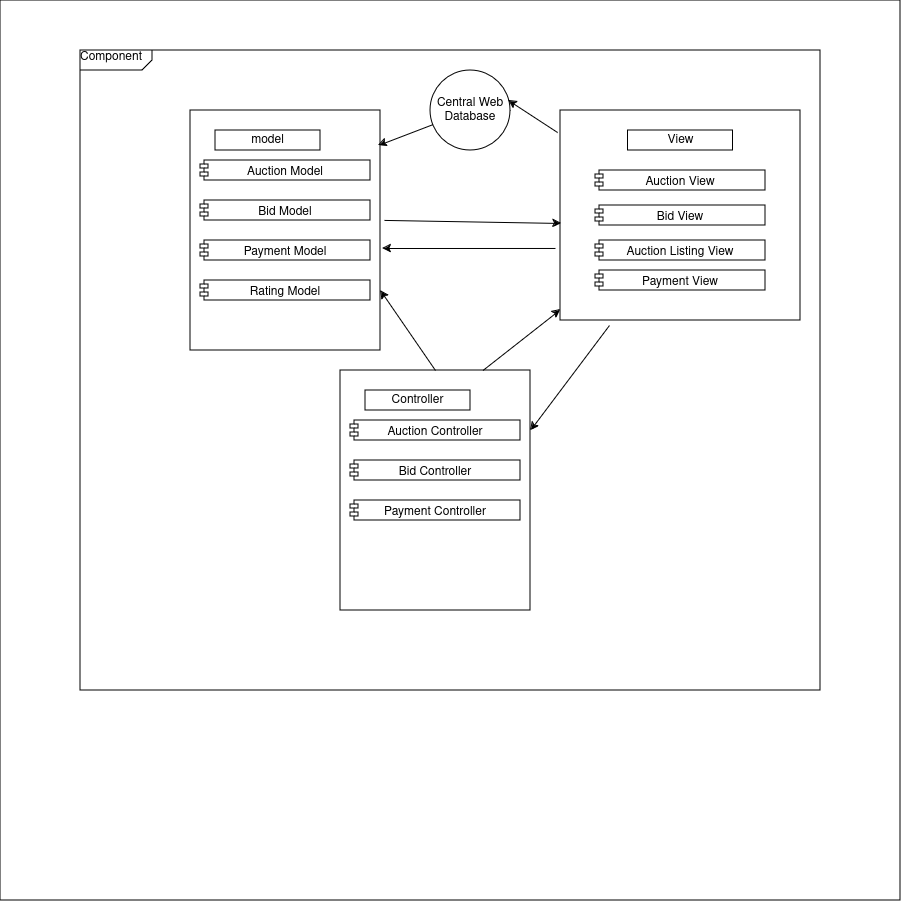

The diagram above was exported from draw.io. Its source (the exported page's mxGraphModel, read from the mxfile embedded in the PNG):
<mxGraphModel dx="1173" dy="2783" grid="1" gridSize="10" guides="1" tooltips="1" connect="1" arrows="1" fold="1" page="1" pageScale="1" pageWidth="850" pageHeight="1100" math="0" shadow="0">
  <root>
    <mxCell id="0" />
    <mxCell id="1" parent="0" />
    <mxCell id="fUdWNnfSrAaESrXu5sF--59" value="" style="whiteSpace=wrap;html=1;aspect=fixed;" vertex="1" parent="1">
      <mxGeometry x="310" y="-1110" width="900" height="900" as="geometry" />
    </mxCell>
    <mxCell id="fUdWNnfSrAaESrXu5sF--2" value="&lt;div align=&quot;left&quot;&gt;Component&lt;br&gt;&lt;/div&gt;" style="html=1;shape=mxgraph.sysml.package;html=1;overflow=fill;whiteSpace=wrap;labelX=72;" vertex="1" parent="1">
      <mxGeometry x="390" y="-1060" width="740" height="640" as="geometry" />
    </mxCell>
    <mxCell id="fUdWNnfSrAaESrXu5sF--8" value="" style="html=1;dropTarget=0;whiteSpace=wrap;" vertex="1" parent="1">
      <mxGeometry x="870" y="-1000" width="240" height="210" as="geometry" />
    </mxCell>
    <mxCell id="fUdWNnfSrAaESrXu5sF--20" value="" style="html=1;dropTarget=0;whiteSpace=wrap;" vertex="1" parent="1">
      <mxGeometry x="500" y="-1000" width="190" height="240" as="geometry" />
    </mxCell>
    <mxCell id="fUdWNnfSrAaESrXu5sF--21" value="Auction Model" style="shape=module;jettyWidth=8;jettyHeight=4;" vertex="1" parent="fUdWNnfSrAaESrXu5sF--20">
      <mxGeometry x="1" width="170" height="20" relative="1" as="geometry">
        <mxPoint x="-180" y="50" as="offset" />
      </mxGeometry>
    </mxCell>
    <mxCell id="fUdWNnfSrAaESrXu5sF--24" value="model" style="html=1;whiteSpace=wrap;" vertex="1" parent="1">
      <mxGeometry x="525" y="-980" width="105" height="20" as="geometry" />
    </mxCell>
    <mxCell id="fUdWNnfSrAaESrXu5sF--25" value="Bid Model" style="shape=module;jettyWidth=8;jettyHeight=4;" vertex="1" parent="1">
      <mxGeometry x="510" y="-910" width="170" height="20" as="geometry" />
    </mxCell>
    <mxCell id="fUdWNnfSrAaESrXu5sF--26" value="Payment Model" style="shape=module;jettyWidth=8;jettyHeight=4;" vertex="1" parent="1">
      <mxGeometry x="510" y="-870" width="170" height="20" as="geometry" />
    </mxCell>
    <mxCell id="fUdWNnfSrAaESrXu5sF--27" value="Rating Model" style="shape=module;jettyWidth=8;jettyHeight=4;" vertex="1" parent="1">
      <mxGeometry x="510" y="-830" width="170" height="20" as="geometry" />
    </mxCell>
    <mxCell id="fUdWNnfSrAaESrXu5sF--34" value="View" style="html=1;whiteSpace=wrap;" vertex="1" parent="1">
      <mxGeometry x="937.5" y="-980" width="105" height="20" as="geometry" />
    </mxCell>
    <mxCell id="fUdWNnfSrAaESrXu5sF--35" value="Auction View" style="shape=module;jettyWidth=8;jettyHeight=4;" vertex="1" parent="1">
      <mxGeometry x="905" y="-940" width="170" height="20" as="geometry" />
    </mxCell>
    <mxCell id="fUdWNnfSrAaESrXu5sF--36" value="Bid View" style="shape=module;jettyWidth=8;jettyHeight=4;" vertex="1" parent="1">
      <mxGeometry x="905" y="-905" width="170" height="20" as="geometry" />
    </mxCell>
    <mxCell id="fUdWNnfSrAaESrXu5sF--37" value="Auction Listing View" style="shape=module;jettyWidth=8;jettyHeight=4;" vertex="1" parent="1">
      <mxGeometry x="905" y="-870" width="170" height="20" as="geometry" />
    </mxCell>
    <mxCell id="fUdWNnfSrAaESrXu5sF--39" value="Payment View" style="shape=module;jettyWidth=8;jettyHeight=4;" vertex="1" parent="1">
      <mxGeometry x="905" y="-840" width="170" height="20" as="geometry" />
    </mxCell>
    <mxCell id="fUdWNnfSrAaESrXu5sF--40" value="" style="html=1;dropTarget=0;whiteSpace=wrap;" vertex="1" parent="1">
      <mxGeometry x="650" y="-740" width="190" height="240" as="geometry" />
    </mxCell>
    <mxCell id="fUdWNnfSrAaESrXu5sF--41" value="Auction Controller" style="shape=module;jettyWidth=8;jettyHeight=4;" vertex="1" parent="fUdWNnfSrAaESrXu5sF--40">
      <mxGeometry x="1" width="170" height="20" relative="1" as="geometry">
        <mxPoint x="-180" y="50" as="offset" />
      </mxGeometry>
    </mxCell>
    <mxCell id="fUdWNnfSrAaESrXu5sF--42" value="Controller" style="html=1;whiteSpace=wrap;" vertex="1" parent="1">
      <mxGeometry x="675" y="-720" width="105" height="20" as="geometry" />
    </mxCell>
    <mxCell id="fUdWNnfSrAaESrXu5sF--43" value="Bid Controller" style="shape=module;jettyWidth=8;jettyHeight=4;" vertex="1" parent="1">
      <mxGeometry x="660" y="-650" width="170" height="20" as="geometry" />
    </mxCell>
    <mxCell id="fUdWNnfSrAaESrXu5sF--44" value="Payment Controller" style="shape=module;jettyWidth=8;jettyHeight=4;" vertex="1" parent="1">
      <mxGeometry x="660" y="-610" width="170" height="20" as="geometry" />
    </mxCell>
    <mxCell id="fUdWNnfSrAaESrXu5sF--46" value="Central Web Database" style="ellipse;whiteSpace=wrap;html=1;aspect=fixed;" vertex="1" parent="1">
      <mxGeometry x="740" y="-1040" width="80" height="80" as="geometry" />
    </mxCell>
    <mxCell id="fUdWNnfSrAaESrXu5sF--51" value="" style="endArrow=classic;html=1;rounded=0;exitX=1.021;exitY=0.458;exitDx=0;exitDy=0;exitPerimeter=0;entryX=0.004;entryY=0.538;entryDx=0;entryDy=0;entryPerimeter=0;" edge="1" parent="1" source="fUdWNnfSrAaESrXu5sF--20" target="fUdWNnfSrAaESrXu5sF--8">
      <mxGeometry width="50" height="50" relative="1" as="geometry">
        <mxPoint x="760" y="-810" as="sourcePoint" />
        <mxPoint x="810" y="-860" as="targetPoint" />
      </mxGeometry>
    </mxCell>
    <mxCell id="fUdWNnfSrAaESrXu5sF--52" value="" style="endArrow=classic;html=1;rounded=0;exitX=-0.021;exitY=0.657;exitDx=0;exitDy=0;exitPerimeter=0;entryX=1.011;entryY=0.575;entryDx=0;entryDy=0;entryPerimeter=0;" edge="1" parent="1" source="fUdWNnfSrAaESrXu5sF--8" target="fUdWNnfSrAaESrXu5sF--20">
      <mxGeometry width="50" height="50" relative="1" as="geometry">
        <mxPoint x="704" y="-880" as="sourcePoint" />
        <mxPoint x="881" y="-877" as="targetPoint" />
      </mxGeometry>
    </mxCell>
    <mxCell id="fUdWNnfSrAaESrXu5sF--53" value="" style="endArrow=classic;html=1;rounded=0;exitX=0.5;exitY=0;exitDx=0;exitDy=0;entryX=1;entryY=0.75;entryDx=0;entryDy=0;" edge="1" parent="1" source="fUdWNnfSrAaESrXu5sF--40" target="fUdWNnfSrAaESrXu5sF--20">
      <mxGeometry width="50" height="50" relative="1" as="geometry">
        <mxPoint x="875" y="-852" as="sourcePoint" />
        <mxPoint x="702" y="-852" as="targetPoint" />
      </mxGeometry>
    </mxCell>
    <mxCell id="fUdWNnfSrAaESrXu5sF--54" value="" style="endArrow=classic;html=1;rounded=0;exitX=0.204;exitY=1.024;exitDx=0;exitDy=0;entryX=1;entryY=0.25;entryDx=0;entryDy=0;exitPerimeter=0;" edge="1" parent="1" source="fUdWNnfSrAaESrXu5sF--8" target="fUdWNnfSrAaESrXu5sF--40">
      <mxGeometry width="50" height="50" relative="1" as="geometry">
        <mxPoint x="925" y="-660" as="sourcePoint" />
        <mxPoint x="870" y="-740" as="targetPoint" />
      </mxGeometry>
    </mxCell>
    <mxCell id="fUdWNnfSrAaESrXu5sF--55" value="" style="endArrow=classic;html=1;rounded=0;exitX=0.75;exitY=0;exitDx=0;exitDy=0;" edge="1" parent="1" source="fUdWNnfSrAaESrXu5sF--40" target="fUdWNnfSrAaESrXu5sF--8">
      <mxGeometry width="50" height="50" relative="1" as="geometry">
        <mxPoint x="765" y="-720" as="sourcePoint" />
        <mxPoint x="710" y="-800" as="targetPoint" />
      </mxGeometry>
    </mxCell>
    <mxCell id="fUdWNnfSrAaESrXu5sF--57" value="" style="endArrow=classic;html=1;rounded=0;exitX=-0.012;exitY=0.105;exitDx=0;exitDy=0;exitPerimeter=0;entryX=0.975;entryY=0.375;entryDx=0;entryDy=0;entryPerimeter=0;" edge="1" parent="1" source="fUdWNnfSrAaESrXu5sF--8" target="fUdWNnfSrAaESrXu5sF--46">
      <mxGeometry width="50" height="50" relative="1" as="geometry">
        <mxPoint x="714" y="-870" as="sourcePoint" />
        <mxPoint x="891" y="-867" as="targetPoint" />
      </mxGeometry>
    </mxCell>
    <mxCell id="fUdWNnfSrAaESrXu5sF--58" value="" style="endArrow=classic;html=1;rounded=0;entryX=0.989;entryY=0.146;entryDx=0;entryDy=0;entryPerimeter=0;" edge="1" parent="1" source="fUdWNnfSrAaESrXu5sF--46" target="fUdWNnfSrAaESrXu5sF--20">
      <mxGeometry width="50" height="50" relative="1" as="geometry">
        <mxPoint x="784.5" y="-920" as="sourcePoint" />
        <mxPoint x="735.5" y="-952" as="targetPoint" />
      </mxGeometry>
    </mxCell>
  </root>
</mxGraphModel>